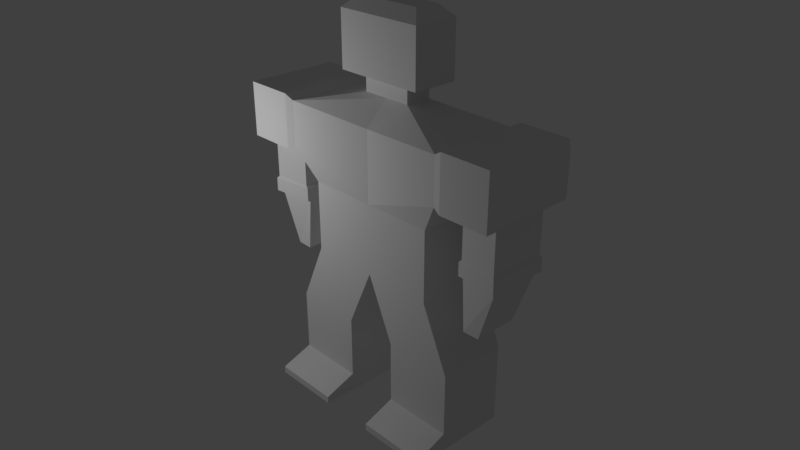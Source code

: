 # Source: robo1.blend  (saved by Blender 2.79.0; exported with 4.5.12 LTS)
import bpy
from mathutils import Matrix  # noqa: F401  (used for matrix-valued properties, if any)

bpy.ops.wm.read_factory_settings(use_empty=True)
scene = bpy.context.scene
scene.name = 'Scene'

# ---- collections
col_collection_1 = bpy.data.collections.new('Collection 1'); scene.collection.children.link(col_collection_1)

# ---- materials (node trees are filled in below, after node groups)
mat_material = bpy.data.materials.new('Material')
mat_material.alpha_threshold = 0.0
mat_material.use_transparent_shadow = False
mat_material.roughness = 0.5
mat_material.line_color = (0.0, 0.0, 0.0, 1.0)

# ---- material node trees

# ---- world
world_world = bpy.data.worlds.new('World'); scene.world = world_world
world_world.color = (0.05088, 0.05088, 0.05088)
world_world.use_sun_shadow = False
world_world.sun_shadow_jitter_overblur = 0.0
world_world.cycles.sampling_method = 'MANUAL'

# ---- cameras
cam_camera = bpy.data.cameras.new('Camera')
cam_camera.clip_end = 100.0
cam_camera.lens = 35.0
cam_camera.sensor_width = 32.0
cam_camera.sensor_height = 18.0
cam_camera.ortho_scale = 7.314
cam_camera.dof.focus_distance = 0.0
cam_camera.dof.aperture_fstop = 128.0

# ---- lights
light_lamp = bpy.data.lights.new('Lamp', 'POINT')
light_lamp.transmission_factor = 0.0
light_lamp.cutoff_distance = 30.0
light_lamp.energy = 100.0
light_lamp.shadow_buffer_clip_start = 1.001
light_lamp.shadow_soft_size = 0.1
light_lamp.shadow_maximum_resolution = 0.006
light_lamp.use_absolute_resolution = True

# ---- meshes
me_cube = bpy.data.meshes.new('Cube')
me_cube.from_pydata([(1.0, 0.4706, -1.0), (-1.0, 0.4706, -1.0), (1.277, 0.6091, 1.083), (-1.277, 0.6091, 1.083), (1.0, -0.5294, -1.0), (6.837e-08, 0.4706, -1.0), (1.0, 0.4706, 0.0), (-1.0, -0.5294, -1.0), (-1.0, 0.4706, 0.0), (1.277, -0.668, 1.083), (1.28e-07, 0.4706, 1.0), (-1.277, -0.668, 1.083), (1.28e-07, 0.4706, 0.0), (-1.0, -0.5294, 0.0), (1.0, -0.5294, 0.0), (-2.595e-07, -0.5294, 1.0), (-5.084e-08, -0.5294, -1.0), (-1.551e-07, -0.5294, 0.0), (6.837e-08, 0.4706, -1.0), (-1.0, 0.4706, -1.0), (-1.0, -0.5294, -1.0), (1.0, 0.4706, -1.0), (1.0, -0.5294, -1.0), (-5.084e-08, -0.5294, -1.0), (-0.4007, 0.4706, -1.896), (-1.401, 0.4706, -1.896), (-1.401, -0.5294, -1.896), (-0.4007, -0.5294, -1.896), (-0.4007, -0.5294, -2.792), (-1.401, -0.5294, -2.792), (-1.401, 0.4706, -2.792), (-0.4007, 0.4706, -2.792), (1.398, 0.4706, -1.894), (1.398, -0.5294, -1.894), (0.3978, 0.4706, -1.894), (0.3978, -0.5294, -1.894), (1.398, 0.4706, -2.79), (1.398, -0.5294, -2.79), (0.3978, 0.4706, -2.79), (0.3978, -0.5294, -2.79), (0.3978, -0.5294, -3.059), (0.3978, 0.4706, -3.059), (1.398, -0.5294, -3.059), (1.398, 0.4706, -3.059), (-0.4007, -0.5294, -3.062), (-1.401, -0.5294, -3.062), (-0.4007, 0.4706, -3.062), (-1.401, 0.4706, -3.062), (1.398, -0.5294, -2.79), (0.3978, -0.5294, -2.79), (-0.4007, -0.5294, -2.792), (-1.401, -0.5294, -2.792), (1.398, -0.5294, -3.059), (0.3978, -0.5294, -3.059), (-0.4007, -0.5294, -3.062), (-1.401, -0.5294, -3.062), (1.398, -0.9927, -2.958), (0.3978, -0.9927, -2.958), (-0.4007, -0.9927, -2.96), (-1.401, -0.9927, -2.96), (1.398, -0.9927, -3.059), (0.3978, -0.9927, -3.059), (-0.4007, -0.9927, -3.062), (-1.401, -0.9927, -3.062), (3.172e-08, 0.1526, 1.317), (-0.3641, 0.1526, 1.317), (-0.3641, -0.2114, 1.317), (0.3641, 0.1526, 1.317), (0.3641, -0.2114, 1.317), (-1.093e-07, -0.2114, 1.317), (3.172e-08, 0.1526, 1.498), (-0.3641, 0.1526, 1.498), (-0.3641, -0.2114, 1.498), (0.3641, 0.1526, 1.498), (0.3641, -0.2114, 1.498), (-1.093e-07, -0.2114, 1.498), (3.172e-08, 0.1526, 1.498), (-0.3641, 0.1526, 1.498), (-0.3641, -0.2114, 1.498), (0.3641, 0.1526, 1.498), (0.3641, -0.2114, 1.498), (-1.093e-07, -0.2114, 1.498), (8.523e-08, 0.2921, 1.564), (-0.6431, 0.2921, 1.564), (-0.6431, -0.351, 1.564), (0.6431, 0.2921, 1.564), (0.6431, -0.351, 1.564), (-1.639e-07, -0.351, 1.564), (3.476e-08, 0.1365, 2.483), (8.523e-08, 0.2921, 2.328), (-0.6431, 0.2921, 2.328), (-0.4875, 0.1365, 2.483), (-0.6431, -0.351, 2.328), (-0.4875, -0.1954, 2.483), (0.6431, 0.2921, 2.328), (0.4875, 0.1365, 2.483), (0.4875, -0.1954, 2.483), (0.6431, -0.351, 2.328), (-1.134e-07, -0.1954, 2.483), (-1.639e-07, -0.351, 2.328), (1.277, 0.6091, 0.4446), (1.277, 0.6091, 1.083), (1.277, -0.668, 0.4446), (1.277, -0.02941, 0.4446), (-1.277, 0.6091, 0.4446), (1.277, 0.6091, 0.4446), (-1.277, -0.668, 0.4446), (-1.277, -0.02941, 0.4446), (-1.277, 0.6091, 0.4446), (-1.277, 0.6091, 1.083), (1.277, -0.668, 1.083), (1.277, -0.668, 0.4446), (1.277, -0.02941, 0.4446), (-1.277, -0.668, 1.083), (-1.277, -0.668, 0.4446), (-1.277, -0.02941, 0.4446), (-1.467, -0.3806, 0.3953), (-1.394, -0.7018, 1.157), (-1.394, 0.643, 1.157), (-1.467, 0.3218, 0.3953), (1.467, 0.3218, 0.3953), (1.394, 0.643, 1.157), (1.394, -0.7018, 1.157), (1.467, -0.3806, 0.3953), (-2.183, -0.6198, 0.4773), (-2.009, -0.439, 0.3953), (-2.101, -0.7018, 1.157), (-2.183, -0.6198, 1.075), (-2.101, 0.643, 1.157), (-2.183, 0.561, 1.075), (-2.009, 0.3801, 0.3953), (-2.183, 0.561, 0.4773), (2.183, 0.561, 0.4773), (2.009, 0.3801, 0.3953), (2.101, 0.643, 1.157), (2.183, 0.561, 1.075), (2.101, -0.7018, 1.157), (2.183, -0.6198, 1.075), (2.009, -0.439, 0.3953), (2.183, -0.6198, 0.4773), (-1.394, 0.643, 0.3953), (-1.394, -0.7018, 0.3953), (1.394, -0.7018, 0.3953), (1.394, 0.643, 0.3953), (-2.101, 0.643, 0.3953), (-2.101, -0.7018, 0.3953), (2.101, -0.7018, 0.3953), (2.101, 0.643, 0.3953), (-1.43, -0.3919, -0.2909), (-1.467, 0.3218, -0.2616), (-1.467, -0.3806, -0.2616), (1.43, 0.3331, -0.2909), (1.467, -0.3806, -0.2616), (1.467, 0.3218, -0.2616), (-2.009, 0.3801, -0.2616), (-1.43, 0.3331, -0.2909), (-2.009, -0.439, -0.2616), (2.009, -0.439, -0.2616), (1.43, -0.3919, -0.2909), (2.009, 0.3801, -0.2616), (-2.034, 0.4051, -0.2909), (-2.034, -0.464, -0.2909), (2.034, -0.464, -0.2909), (2.034, 0.4051, -0.2909), (-1.43, -0.3919, -0.484), (-1.43, 0.3331, -0.484), (-2.034, -0.464, -0.484), (-2.034, 0.4051, -0.484), (2.034, 0.4051, -0.484), (1.43, 0.3331, -0.484), (1.43, -0.3919, -0.484), (2.034, -0.464, -0.484), (-1.454, -0.3349, -0.5114), (-1.454, 0.276, -0.5114), (-1.992, -0.3856, -0.5114), (-1.992, 0.3268, -0.5114), (1.992, 0.3268, -0.5114), (1.454, 0.276, -0.5114), (1.454, -0.3349, -0.5114), (1.992, -0.3856, -0.5114), (-1.503, -0.3452, -1.252), (-1.503, 0.2864, -1.252), (-1.738, -0.3402, -1.252), (-1.738, 0.2814, -1.252), (1.738, 0.2814, -1.252), (1.503, 0.2864, -1.252), (1.503, -0.3452, -1.252), (1.738, -0.3402, -1.252), (-1.401, 0.4706, -1.998), (-1.401, -0.5294, -1.998), (-0.4007, -0.5294, -1.998), (-0.4007, 0.4706, -1.998), (0.3978, 0.4706, -1.997), (0.3978, -0.5294, -1.997), (1.398, 0.4706, -1.997), (1.398, -0.5294, -1.997)], [], [(12, 5, 1, 8), (10, 12, 8, 104, 3), (2, 100, 6, 12, 10), (6, 0, 5, 12), (7, 13, 8, 1), (0, 6, 14, 4), (9, 102, 111, 110), (69, 68, 74, 75), (9, 2, 67, 68), (4, 16, 23, 22), (0, 4, 22, 21), (4, 14, 17, 16), (14, 102, 9, 15, 17), (13, 17, 15, 11, 106), (7, 16, 17, 13), (19, 18, 24, 25), (21, 32, 34, 18), (7, 1, 19, 20), (1, 5, 18, 19), (5, 0, 21, 18), (16, 7, 20, 23), (193, 192, 38, 39), (20, 19, 25, 26), (18, 23, 27, 24), (23, 20, 26, 27), (18, 34, 35, 23), (192, 194, 36, 38), (22, 23, 35, 33), (38, 36, 43, 41), (189, 188, 30, 29), (188, 191, 31, 30), (44, 28, 50, 54), (190, 189, 29, 28), (22, 33, 32, 21), (195, 193, 39, 37), (194, 195, 37, 36), (191, 190, 28, 31), (46, 44, 45, 47), (43, 42, 40, 41), (39, 38, 41, 40), (29, 30, 47, 45), (31, 28, 44, 46), (36, 37, 42, 43), (28, 29, 51, 50), (30, 31, 46, 47), (51, 55, 63, 59), (49, 53, 61, 57), (39, 40, 53, 49), (40, 42, 52, 53), (37, 39, 49, 48), (29, 45, 55, 51), (42, 37, 48, 52), (45, 44, 54, 55), (58, 59, 63, 62), (56, 57, 61, 60), (53, 52, 60, 61), (48, 49, 57, 56), (52, 48, 56, 60), (54, 50, 58, 62), (55, 54, 62, 63), (50, 51, 59, 58), (15, 9, 68, 69), (10, 3, 65, 64), (11, 15, 69, 66), (2, 10, 64, 67), (3, 11, 66, 65), (72, 75, 81, 78), (68, 67, 73, 74), (64, 65, 71, 70), (66, 69, 75, 72), (67, 64, 70, 73), (65, 66, 72, 71), (81, 80, 86, 87), (73, 70, 76, 79), (71, 72, 78, 77), (75, 74, 80, 81), (74, 73, 79, 80), (70, 71, 77, 76), (86, 85, 94, 97), (80, 79, 85, 86), (76, 77, 83, 82), (78, 81, 87, 84), (79, 76, 82, 85), (77, 78, 84, 83), (85, 82, 89, 94), (83, 84, 92, 90), (84, 87, 99, 92), (87, 86, 97, 99), (88, 91, 93, 98, 96, 95), (89, 90, 91, 88), (93, 91, 90, 92), (95, 96, 97, 94), (94, 89, 88, 95), (99, 97, 96, 98), (92, 99, 98, 93), (82, 83, 90, 89), (105, 143, 142, 111, 112), (100, 2, 101, 105), (114, 141, 140, 108, 115), (107, 106, 114, 115), (102, 103, 112, 111), (106, 11, 113, 114), (2, 9, 110, 101), (103, 100, 105, 112), (3, 104, 108, 109), (104, 107, 115, 108), (11, 3, 109, 113), (113, 117, 141, 114), (109, 118, 117, 113), (108, 140, 118, 109), (124, 131, 144, 145), (101, 121, 143, 105), (110, 122, 121, 101), (111, 142, 122, 110), (132, 139, 146, 147), (160, 155, 165, 167), (124, 127, 129, 131), (140, 144, 128, 118), (121, 134, 147, 143), (118, 128, 126, 117), (132, 135, 137, 139), (142, 146, 136, 122), (138, 123, 152, 157), (122, 136, 134, 121), (127, 124, 145, 126), (129, 127, 126, 128), (131, 129, 128, 144), (116, 119, 140, 141), (135, 132, 147, 134), (137, 135, 134, 136), (139, 137, 136, 146), (120, 123, 142, 143), (117, 126, 145, 141), (130, 125, 145, 144), (138, 133, 147, 146), (125, 116, 141, 145), (119, 130, 144, 140), (133, 120, 143, 147), (123, 138, 146, 142), (154, 149, 155, 160), (157, 152, 158, 162), (116, 125, 156, 150), (119, 116, 150, 149), (130, 154, 156, 125), (130, 119, 149, 154), (123, 120, 153, 152), (156, 154, 160, 161), (120, 133, 159, 153), (155, 148, 164, 165), (152, 153, 151, 158), (159, 157, 162, 163), (133, 138, 157, 159), (149, 150, 148, 155), (153, 159, 163, 151), (150, 156, 161, 148), (167, 165, 173, 175), (164, 166, 174, 172), (162, 158, 170, 171), (163, 162, 171, 168), (151, 163, 168, 169), (158, 151, 169, 170), (161, 160, 167, 166), (148, 161, 166, 164), (176, 179, 187, 184), (179, 178, 186, 187), (170, 169, 177, 178), (166, 167, 175, 174), (165, 164, 172, 173), (171, 170, 178, 179), (168, 171, 179, 176), (169, 168, 176, 177), (187, 186, 185, 184), (183, 181, 180, 182), (177, 176, 184, 185), (172, 174, 182, 180), (175, 173, 181, 183), (178, 177, 185, 186), (174, 175, 183, 182), (173, 172, 180, 181), (24, 27, 190, 191), (27, 26, 189, 190), (25, 24, 191, 188), (26, 25, 188, 189), (32, 33, 195, 194), (33, 35, 193, 195), (34, 32, 194, 192), (35, 34, 192, 193), (6, 100, 103, 102, 14), (13, 106, 107, 104, 8)])
me_cube.materials.append(mat_material)
me_cube.use_remesh_preserve_volume = False
me_cube.use_remesh_preserve_attributes = False
me_cube.use_mirror_vertex_groups = False
me_cube.auto_texspace = False
me_cube.update()

# ---- objects
ob_cube = bpy.data.objects.new('Cube', me_cube)
ob_lamp = bpy.data.objects.new('Lamp', light_lamp)
ob_camera = bpy.data.objects.new('Camera', cam_camera)

# ---- transforms, parenting, visibility, modifiers, constraints
ob_cube.location = (1.104e-07, 0.5294, 0.6976)
ob_cube.lock_rotations_4d = False
ob_cube.empty_display_type = 'ARROWS'
ob_cube.show_texture_space = True
ob_cube.lineart.crease_threshold = 0.0
ob_lamp.location = (-2.055, -2.511, 1.314)
ob_lamp.rotation_euler = (0.6503, 0.05522, 1.866)
ob_lamp.lock_rotations_4d = False
ob_lamp.empty_display_type = 'ARROWS'
ob_lamp.color = (0.0, 0.0, 0.0, 0.0)
ob_lamp.lineart.crease_threshold = 0.0
ob_camera.location = (7.481, -6.508, 5.344)
ob_camera.rotation_euler = (1.109, 0.0, 0.8149)
ob_camera.lock_rotations_4d = False
ob_camera.empty_display_type = 'ARROWS'
ob_camera.color = (0.0, 0.0, 0.0, 0.0)
ob_camera.display_type = 'WIRE'
ob_camera.lineart.crease_threshold = 0.0

# ---- collection membership
col_collection_1.objects.link(ob_cube)
col_collection_1.objects.link(ob_lamp)
col_collection_1.objects.link(ob_camera)

# ---- scene / render settings (as saved in the file)
scene.camera = ob_camera
scene.frame_start = 1; scene.frame_end = 250; scene.frame_set(0)
scene.render.engine = 'BLENDER_EEVEE_NEXT'
scene.render.resolution_percentage = 50
scene.render.dither_intensity = 0.0
scene.cycles.use_denoising = False
scene.cycles.samples = 128
scene.cycles.sampling_pattern = 'TABULATED_SOBOL'
scene.cycles.use_adaptive_sampling = False
scene.cycles.use_light_tree = False
scene.cycles.blur_glossy = 0.0
scene.cycles.sample_clamp_indirect = 0.0
scene.view_settings.view_transform = 'Standard'
bpy.context.view_layer.update()
